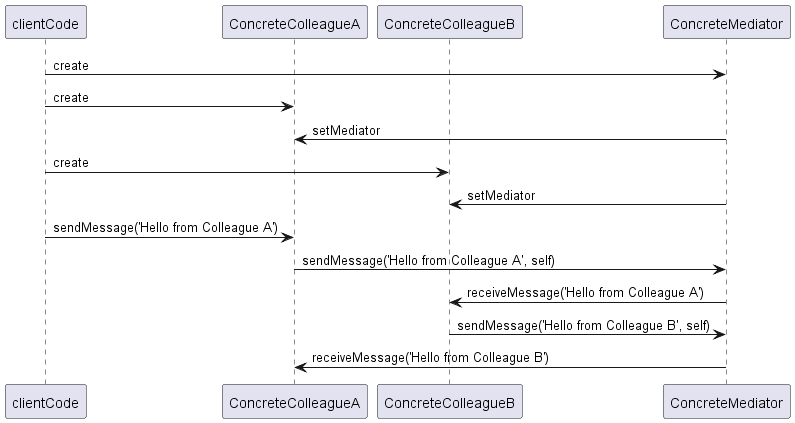

The diagram above was rendered by PlantUML. Its source (embedded in the PNG):
@startuml MediatorSequence

participant clientCode
participant ConcreteColleagueA
participant ConcreteColleagueB
participant ConcreteMediator

clientCode -> ConcreteMediator: create
clientCode -> ConcreteColleagueA: create
ConcreteMediator -> ConcreteColleagueA: setMediator
clientCode -> ConcreteColleagueB: create
ConcreteMediator -> ConcreteColleagueB: setMediator
clientCode -> ConcreteColleagueA: sendMessage('Hello from Colleague A')
ConcreteColleagueA -> ConcreteMediator: sendMessage('Hello from Colleague A', self)
ConcreteMediator -> ConcreteColleagueB: receiveMessage('Hello from Colleague A')
ConcreteColleagueB -> ConcreteMediator: sendMessage('Hello from Colleague B', self)
ConcreteMediator -> ConcreteColleagueA: receiveMessage('Hello from Colleague B')

@enduml